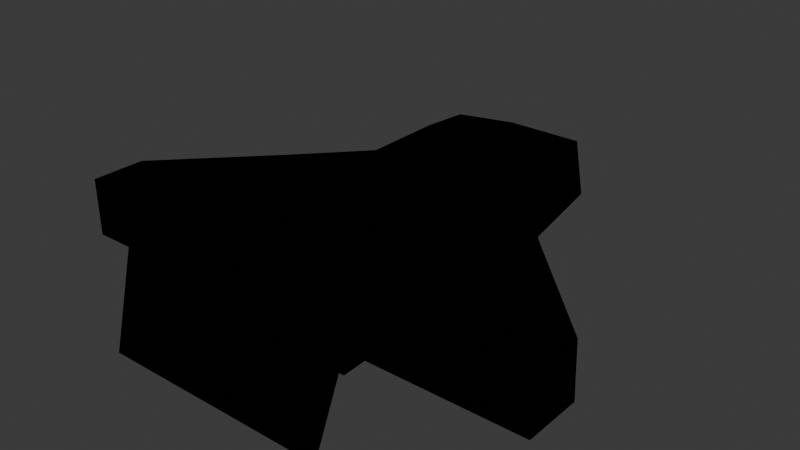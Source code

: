 # Source: PlayerNew.blend  (saved by Blender 4.4.32; exported with 4.5.12 LTS)
import bpy
from mathutils import Matrix  # noqa: F401  (used for matrix-valued properties, if any)

bpy.ops.wm.read_factory_settings(use_empty=True)
scene = bpy.context.scene
scene.name = 'Scene'

# ---- collections
col_collection = bpy.data.collections.new('Collection'); scene.collection.children.link(col_collection)

# ---- materials (node trees are filled in below, after node groups)
mat_material = bpy.data.materials.new('Material')
mat_material.alpha_threshold = 0.0
mat_material.roughness = 0.5
mat_material.line_color = (0.0, 0.0, 0.0, 1.0)
mat_material_002 = bpy.data.materials.new('Material.002')
mat_material_001 = bpy.data.materials.new('Material.001')
mat_material_001.use_backface_culling = True

# ---- material node trees
mat_material.use_nodes = True; mat_material.node_tree.nodes.clear()
_N = mat_material.node_tree.nodes; _L = mat_material.node_tree.links
n0 = _N.new('ShaderNodeOutputMaterial'); n0.name = 'Material Output'; n0.location = (300, 300)
n1 = _N.new('ShaderNodeBsdfPrincipled'); n1.name = 'Principled BSDF'; n1.location = (10, 300)
n1.inputs[0].default_value = (0.009314, 0.8002, 0.0, 1.0)
n1.inputs[3].default_value = 1.45
_L.new(n1.outputs[0], n0.inputs[0])
n0.is_active_output = True
mat_material_002.use_nodes = True; mat_material_002.node_tree.nodes.clear()
_N = mat_material_002.node_tree.nodes; _L = mat_material_002.node_tree.links
n0 = _N.new('ShaderNodeBsdfPrincipled'); n0.name = 'Principled BSDF'; n0.location = (10, 300)
n1 = _N.new('ShaderNodeOutputMaterial'); n1.name = 'Material Output'; n1.location = (300, 300)
_L.new(n0.outputs[0], n1.inputs[0])
n1.is_active_output = True
mat_material_001.use_nodes = True; mat_material_001.node_tree.nodes.clear()
_N = mat_material_001.node_tree.nodes; _L = mat_material_001.node_tree.links
n0 = _N.new('ShaderNodeOutputMaterial'); n0.name = 'Material Output'; n0.location = (300, 300)
n1 = _N.new('ShaderNodeEmission'); n1.name = 'Emission'; n1.location = (10, 300)
n1.inputs[0].default_value = (0.0, 0.0, 0.0, 1.0)
_L.new(n1.outputs[0], n0.inputs[0])
n0.is_active_output = True

# ---- world
world_world = bpy.data.worlds.new('World'); scene.world = world_world
world_world.use_nodes = True; world_world.node_tree.nodes.clear()
_N = world_world.node_tree.nodes; _L = world_world.node_tree.links
n0 = _N.new('ShaderNodeOutputWorld'); n0.name = 'World Output'; n0.location = (300, 300)
n1 = _N.new('ShaderNodeBackground'); n1.name = 'Background'; n1.location = (10, 300)
n1.inputs[0].default_value = (0.05088, 0.05088, 0.05088, 1.0)
_L.new(n1.outputs[0], n0.inputs[0])
n0.is_active_output = True
world_world.color = (0.05088, 0.05088, 0.05088)
world_world.sun_shadow_jitter_overblur = 0.0

# ---- meshes
me_cube_001 = bpy.data.meshes.new('Cube.001')
me_cube_001.from_pydata([(-0.4486, 2.91, 0.6202), (-0.4486, 4.254, -0.2758), (-0.812, 1.98, 0.1283), (-0.1802, 1.033, -0.7116), (0.4474, 2.91, 0.6202), (0.4474, 4.254, -0.2758), (0.8107, 1.98, 0.1283), (0.179, 1.033, -0.7116), (-0.2915, -0.4135, -0.7116), (-0.7908, -1.936, 0.1283), (0.7896, -1.936, 0.1283), (0.2903, -0.4135, -0.7116), (-0.8996, 1.98, -0.1222), (0.8984, 1.98, -0.1222), (-0.8785, -1.936, -0.1222), (0.8772, -1.936, -0.1222), (-0.3796, 1.864, -0.2758), (0.3783, 1.864, -0.2758), (-0.4909, -0.6129, -0.4439), (0.4896, -0.6129, -0.4439), (-0.8966, 2.014, -0.2758), (-0.583, 2.014, 0.6202), (0.8954, 2.014, -0.2758), (0.5818, 2.014, 0.6202), (-0.7085, -2.508, -0.3117), (-0.4773, -2.508, 0.4791), (0.7072, -2.508, -0.3117), (0.4761, -2.508, 0.4791), (-4.03, -1.464, -0.1222), (-4.032, -1.464, 0.1283), (-4.03, -1.936, -0.1222), (-4.032, -1.936, 0.1283), (4.029, -1.464, -0.1222), (4.031, -1.464, 0.1283), (4.029, -1.936, -0.1222), (4.031, -1.936, 0.1283), (-0.8966, -2.278, -0.4527), (-0.583, -2.278, 0.6202), (0.5818, -2.278, 0.6202), (0.8954, -2.278, -0.4527), (-1.27, -3.476, -0.6254), (-0.8556, -3.476, 0.7929), (0.8543, -3.476, 0.7929), (1.269, -3.476, -0.6254), (0.6652, -2.992, 0.636), (0.988, -2.992, -0.4685), (-0.6664, -2.992, 0.636), (-0.9893, -2.992, -0.4685), (2.429, 0.2645, -0.1222), (2.419, -1.936, -0.1222), (2.376, -1.936, 0.1283), (2.386, 0.2645, 0.1283), (-2.394, 0.2576, 0.1283), (-2.383, -1.936, 0.1283), (-2.426, -1.936, -0.1222), (-2.437, 0.2576, -0.1222), (-0.4486, 4.254, 0.08258), (0.4474, 4.254, 0.08258)], [], [(0, 56, 1, 20, 21), (23, 21, 37, 38), (23, 22, 5, 57, 4), (57, 5, 1, 56), (21, 23, 4, 0), (22, 20, 1, 5), (45, 44, 42, 43), (3, 7, 11, 8), (53, 52, 29, 31), (49, 48, 32, 34), (17, 16, 20, 22), (18, 19, 39, 36), (19, 17, 22, 39), (16, 18, 36, 20), (7, 3, 16, 17), (8, 11, 19, 18), (11, 7, 17, 19), (3, 8, 18, 16), (12, 2, 21, 20), (6, 13, 22, 23), (9, 14, 36, 37), (15, 10, 38, 39), (2, 9, 37, 21), (10, 6, 23, 38), (13, 15, 39, 22), (14, 12, 20, 36), (29, 28, 30, 31), (54, 53, 31, 30), (52, 55, 28, 29), (55, 54, 30, 28), (32, 33, 35, 34), (51, 50, 35, 33), (50, 49, 34, 35), (48, 51, 33, 32), (24, 25, 37, 36), (25, 27, 38, 37), (26, 24, 36, 39), (27, 26, 39, 38), (41, 40, 43, 42), (44, 46, 41, 42), (47, 45, 43, 40), (46, 47, 40, 41), (25, 24, 47, 46), (24, 26, 45, 47), (27, 25, 46, 44), (26, 27, 44, 45), (13, 6, 51, 48), (10, 15, 49, 50), (6, 10, 50, 51), (15, 13, 48, 49), (12, 14, 54, 55), (2, 12, 55, 52), (14, 9, 53, 54), (9, 2, 52, 53), (4, 57, 56, 0)])
me_cube_001.polygons.foreach_set('material_index', [0, 0, 0, 0, 0, 0, 0, 1, 1, 1, 0, 0, 0, 0, 1, 1, 1, 1, 0, 0, 0, 0, 0, 0, 0, 0, 1, 1, 1, 1, 1, 1, 1, 1, 0, 0, 0, 0, 0, 0, 0, 0, 1, 1, 1, 1, 0, 0, 0, 0, 0, 0, 0, 0, 0])
_uv = me_cube_001.uv_layers.new(name='UVMap')
_uv.uv.foreach_set('vector', [0.375, 0.0, 0.5, 0.0, 0.625, 0.0, 0.625, 0.25, 0.375, 0.25, 0.375, 0.5, 0.125, 0.5, 0.125, 0.5, 0.375, 0.5, 0.375, 0.5, 0.625, 0.5, 0.625, 0.75, 0.5, 0.75, 0.375, 0.75, 0.5, 0.75, 0.625, 0.75, 0.625, 1.0, 0.5, 1.0, 0.125, 0.5, 0.375, 0.5, 0.375, 0.75, 0.125, 0.75, 0.625, 0.5, 0.875, 0.5, 0.875, 0.75, 0.625, 0.75, 0.5921, 0.4778, 0.4079, 0.4725, 0.4079, 0.4725, 0.5921, 0.4778, 0.8053, 0.5, 0.6947, 0.5, 0.6947, 0.5, 0.8053, 0.5, 0.4651, 0.25, 0.4651, 0.25, 0.4651, 0.25, 0.4651, 0.25, 0.5349, 0.5, 0.5349, 0.5, 0.5349, 0.5, 0.5349, 0.5, 0.6669, 0.5, 0.8331, 0.5, 0.875, 0.5, 0.625, 0.5, 0.8331, 0.5, 0.6669, 0.5, 0.625, 0.5, 0.875, 0.5, 0.6669, 0.5, 0.6669, 0.5, 0.625, 0.5, 0.625, 0.5, 0.8331, 0.5, 0.8331, 0.5, 0.875, 0.5, 0.875, 0.5, 0.6947, 0.5, 0.8053, 0.5, 0.8331, 0.5, 0.6669, 0.5, 0.8053, 0.5, 0.6947, 0.5, 0.6669, 0.5, 0.8331, 0.5, 0.6947, 0.5, 0.6947, 0.5, 0.6669, 0.5, 0.6669, 0.5, 0.8053, 0.5, 0.8053, 0.5, 0.8331, 0.5, 0.8331, 0.5, 0.5349, 0.25, 0.4651, 0.25, 0.375, 0.25, 0.625, 0.25, 0.4651, 0.5, 0.5349, 0.5, 0.625, 0.5, 0.375, 0.5, 0.4651, 0.25, 0.5349, 0.25, 0.625, 0.25, 0.375, 0.25, 0.5349, 0.5, 0.4651, 0.5, 0.375, 0.5, 0.625, 0.5, 0.4651, 0.25, 0.4651, 0.25, 0.375, 0.25, 0.375, 0.25, 0.4651, 0.5, 0.4651, 0.5, 0.375, 0.5, 0.375, 0.5, 0.5349, 0.5, 0.5349, 0.5, 0.625, 0.5, 0.625, 0.5, 0.5349, 0.25, 0.5349, 0.25, 0.625, 0.25, 0.625, 0.25, 0.4651, 0.25, 0.5349, 0.25, 0.5349, 0.25, 0.4651, 0.25, 0.5349, 0.25, 0.4651, 0.25, 0.4651, 0.25, 0.5349, 0.25, 0.4651, 0.25, 0.5349, 0.25, 0.5349, 0.25, 0.4651, 0.25, 0.5349, 0.25, 0.5349, 0.25, 0.5349, 0.25, 0.5349, 0.25, 0.5349, 0.5, 0.4651, 0.5, 0.4651, 0.5, 0.5349, 0.5, 0.4651, 0.5, 0.4651, 0.5, 0.4651, 0.5, 0.4651, 0.5, 0.4651, 0.5, 0.5349, 0.5, 0.5349, 0.5, 0.4651, 0.5, 0.5349, 0.5, 0.4651, 0.5, 0.4651, 0.5, 0.5349, 0.5, 0.5921, 0.2722, 0.4079, 0.2775, 0.375, 0.25, 0.625, 0.25, 0.4079, 0.2775, 0.4079, 0.4725, 0.375, 0.5, 0.375, 0.25, 0.5921, 0.4778, 0.5921, 0.2722, 0.625, 0.25, 0.625, 0.5, 0.4079, 0.4725, 0.5921, 0.4778, 0.625, 0.5, 0.375, 0.5, 0.4079, 0.2775, 0.5921, 0.2722, 0.5921, 0.4778, 0.4079, 0.4725, 0.4079, 0.4725, 0.4079, 0.2775, 0.4079, 0.2775, 0.4079, 0.4725, 0.5921, 0.2722, 0.5921, 0.4778, 0.5921, 0.4778, 0.5921, 0.2722, 0.4079, 0.2775, 0.5921, 0.2722, 0.5921, 0.2722, 0.4079, 0.2775, 0.4079, 0.2775, 0.5921, 0.2722, 0.5921, 0.2722, 0.4079, 0.2775, 0.5921, 0.2722, 0.5921, 0.4778, 0.5921, 0.4778, 0.5921, 0.2722, 0.4079, 0.4725, 0.4079, 0.2775, 0.4079, 0.2775, 0.4079, 0.4725, 0.5921, 0.4778, 0.4079, 0.4725, 0.4079, 0.4725, 0.5921, 0.4778, 0.5349, 0.5, 0.4651, 0.5, 0.4651, 0.5, 0.5349, 0.5, 0.4651, 0.5, 0.5349, 0.5, 0.5349, 0.5, 0.4651, 0.5, 0.4651, 0.5, 0.4651, 0.5, 0.4651, 0.5, 0.4651, 0.5, 0.5349, 0.5, 0.5349, 0.5, 0.5349, 0.5, 0.5349, 0.5, 0.5349, 0.25, 0.5349, 0.25, 0.5349, 0.25, 0.5349, 0.25, 0.4651, 0.25, 0.5349, 0.25, 0.5349, 0.25, 0.4651, 0.25, 0.5349, 0.25, 0.4651, 0.25, 0.4651, 0.25, 0.5349, 0.25, 0.4651, 0.25, 0.4651, 0.25, 0.4651, 0.25, 0.4651, 0.25, 0.375, 0.75, 0.5, 0.75, 0.5, 1.0, 0.375, 1.0])
me_cube_001.materials.append(mat_material)
me_cube_001.materials.append(mat_material_002)
me_cube_001.materials.append(mat_material_001)
me_cube_001.use_mirror_z = True
me_cube_001.update()

# ---- objects
ob_cube = bpy.data.objects.new('Cube', me_cube_001)

# ---- transforms, parenting, visibility, modifiers, constraints
ob_cube.location = (0.0, 0.0, 0.0)
ob_cube.use_mesh_mirror_z = True
_m = ob_cube.modifiers.new('Solidify', 'SOLIDIFY')
_m.solidify_mode = 'NON_MANIFOLD'
_m.thickness = -0.4
_m.material_offset = 2
_m.use_flip_normals = True

# ---- collection membership
col_collection.objects.link(ob_cube)

# ---- scene / render settings (as saved in the file)
scene.frame_start = 1; scene.frame_end = 250; scene.frame_set(1)
scene.render.engine = 'BLENDER_EEVEE_NEXT'
bpy.context.view_layer.update()

# ---- added for rendering (the .blend has no active camera and no usable light): camera, sun
cam_auto = bpy.data.cameras.new('AutoCamera')
cam_auto.lens = 50.0
cam_auto.sensor_width = 36.0
cam_auto.clip_end = 1000.0
ob_auto_camera = bpy.data.objects.new('AutoCamera', cam_auto)
scene.collection.objects.link(ob_auto_camera)
ob_auto_camera.location = (10.4271, -12.1246, 8.38283)
ob_auto_camera.rotation_euler = (1.09748, -7.21219e-08, 0.694738)
scene.camera = ob_auto_camera
light_auto_sun = bpy.data.lights.new('AutoSun', 'SUN')
light_auto_sun.energy = 3.0
light_auto_sun.angle = 0.0523599
ob_auto_sun = bpy.data.objects.new('AutoSun', light_auto_sun)
scene.collection.objects.link(ob_auto_sun)
ob_auto_sun.rotation_euler = (0.872665, 0.174533, 0.523599)
bpy.context.view_layer.update()
